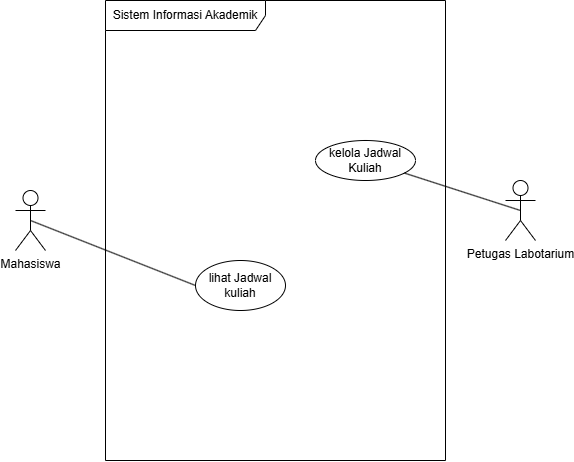

The diagram above was exported from draw.io. Its source (the exported page's mxGraphModel, read from the mxfile embedded in the PNG):
<mxGraphModel dx="1030" dy="626" grid="1" gridSize="10" guides="1" tooltips="1" connect="1" arrows="1" fold="1" page="1" pageScale="1" pageWidth="850" pageHeight="1100" math="0" shadow="0">
  <root>
    <mxCell id="0" />
    <mxCell id="1" parent="0" />
    <mxCell id="wswWAFdFT-JjYD308daZ-3" parent="1" style="shape=umlFrame;whiteSpace=wrap;html=1;pointerEvents=0;recursiveResize=0;container=1;collapsible=0;width=160;" value="Sistem Informasi Akademik" vertex="1">
      <mxGeometry height="460" width="340" x="230" y="20" as="geometry" />
    </mxCell>
    <mxCell id="wswWAFdFT-JjYD308daZ-5" parent="wswWAFdFT-JjYD308daZ-3" style="ellipse;html=1;whiteSpace=wrap;" value="lihat Jadwal kuliah" vertex="1">
      <mxGeometry height="50" width="90" x="90" y="260" as="geometry" />
    </mxCell>
    <mxCell id="wswWAFdFT-JjYD308daZ-10" parent="wswWAFdFT-JjYD308daZ-3" style="ellipse;html=1;whiteSpace=wrap;" value="kelola Jadwal Kuliah" vertex="1">
      <mxGeometry height="40" width="100" x="210" y="140" as="geometry" />
    </mxCell>
    <mxCell id="wswWAFdFT-JjYD308daZ-7" edge="1" parent="1" source="wswWAFdFT-JjYD308daZ-4" style="rounded=0;orthogonalLoop=1;jettySize=auto;html=1;exitX=0.5;exitY=0.5;exitDx=0;exitDy=0;exitPerimeter=0;entryX=0;entryY=0.5;entryDx=0;entryDy=0;endArrow=none;endFill=0;" target="wswWAFdFT-JjYD308daZ-5">
      <mxGeometry relative="1" as="geometry" />
    </mxCell>
    <mxCell id="wswWAFdFT-JjYD308daZ-4" parent="1" style="shape=umlActor;verticalLabelPosition=bottom;verticalAlign=top;html=1;" value="Mahasiswa" vertex="1">
      <mxGeometry height="60" width="30" x="140" y="210" as="geometry" />
    </mxCell>
    <mxCell id="wswWAFdFT-JjYD308daZ-15" edge="1" parent="1" source="wswWAFdFT-JjYD308daZ-8" style="rounded=0;orthogonalLoop=1;jettySize=auto;html=1;exitX=0.5;exitY=0.5;exitDx=0;exitDy=0;exitPerimeter=0;endArrow=none;endFill=0;" target="wswWAFdFT-JjYD308daZ-10">
      <mxGeometry relative="1" as="geometry" />
    </mxCell>
    <mxCell id="wswWAFdFT-JjYD308daZ-8" parent="1" style="shape=umlActor;verticalLabelPosition=bottom;verticalAlign=top;html=1;" value="Petugas Labotarium" vertex="1">
      <mxGeometry height="60" width="30" x="630" y="200" as="geometry" />
    </mxCell>
  </root>
</mxGraphModel>